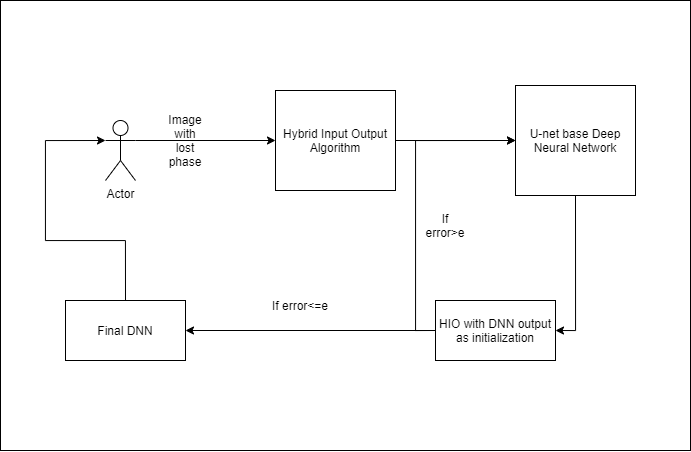

The diagram above was exported from draw.io. Its source (the exported page's mxGraphModel, read from the mxfile embedded in the PNG):
<mxGraphModel dx="1504" dy="613" grid="1" gridSize="10" guides="1" tooltips="1" connect="1" arrows="1" fold="1" page="1" pageScale="1" pageWidth="827" pageHeight="1169" math="0" shadow="0">
  <root>
    <mxCell id="0" />
    <mxCell id="1" parent="0" />
    <mxCell id="De0T7EzkBdDhSOnqJbhv-19" value="" style="rounded=0;whiteSpace=wrap;html=1;" vertex="1" parent="1">
      <mxGeometry x="90" y="70" width="690" height="450" as="geometry" />
    </mxCell>
    <mxCell id="De0T7EzkBdDhSOnqJbhv-20" style="edgeStyle=orthogonalEdgeStyle;rounded=0;orthogonalLoop=1;jettySize=auto;html=1;exitX=1;exitY=0.3333333333333333;exitDx=0;exitDy=0;exitPerimeter=0;entryX=0;entryY=0.5;entryDx=0;entryDy=0;" edge="1" parent="1" source="De0T7EzkBdDhSOnqJbhv-21" target="De0T7EzkBdDhSOnqJbhv-23">
      <mxGeometry relative="1" as="geometry" />
    </mxCell>
    <mxCell id="De0T7EzkBdDhSOnqJbhv-21" value="Actor" style="shape=umlActor;verticalLabelPosition=bottom;verticalAlign=top;html=1;outlineConnect=0;" vertex="1" parent="1">
      <mxGeometry x="195" y="190" width="30" height="60" as="geometry" />
    </mxCell>
    <mxCell id="De0T7EzkBdDhSOnqJbhv-22" style="edgeStyle=orthogonalEdgeStyle;rounded=0;orthogonalLoop=1;jettySize=auto;html=1;exitX=1;exitY=0.5;exitDx=0;exitDy=0;" edge="1" parent="1" source="De0T7EzkBdDhSOnqJbhv-23" target="De0T7EzkBdDhSOnqJbhv-26">
      <mxGeometry relative="1" as="geometry" />
    </mxCell>
    <mxCell id="De0T7EzkBdDhSOnqJbhv-23" value="Hybrid Input Output&lt;br&gt;Algorithm" style="rounded=0;whiteSpace=wrap;html=1;" vertex="1" parent="1">
      <mxGeometry x="365" y="160" width="120" height="100" as="geometry" />
    </mxCell>
    <mxCell id="De0T7EzkBdDhSOnqJbhv-24" value="Image with lost phase" style="text;html=1;strokeColor=none;fillColor=none;align=center;verticalAlign=middle;whiteSpace=wrap;rounded=0;" vertex="1" parent="1">
      <mxGeometry x="255" y="200" width="40" height="20" as="geometry" />
    </mxCell>
    <mxCell id="De0T7EzkBdDhSOnqJbhv-25" style="edgeStyle=orthogonalEdgeStyle;rounded=0;orthogonalLoop=1;jettySize=auto;html=1;exitX=0.5;exitY=1;exitDx=0;exitDy=0;entryX=1;entryY=0.5;entryDx=0;entryDy=0;" edge="1" parent="1" source="De0T7EzkBdDhSOnqJbhv-26" target="De0T7EzkBdDhSOnqJbhv-29">
      <mxGeometry relative="1" as="geometry" />
    </mxCell>
    <mxCell id="De0T7EzkBdDhSOnqJbhv-26" value="U-net base Deep Neural Network" style="rounded=0;whiteSpace=wrap;html=1;" vertex="1" parent="1">
      <mxGeometry x="605" y="155" width="120" height="110" as="geometry" />
    </mxCell>
    <mxCell id="De0T7EzkBdDhSOnqJbhv-27" style="edgeStyle=orthogonalEdgeStyle;rounded=0;orthogonalLoop=1;jettySize=auto;html=1;exitX=0;exitY=0.5;exitDx=0;exitDy=0;entryX=0;entryY=0.5;entryDx=0;entryDy=0;" edge="1" parent="1" source="De0T7EzkBdDhSOnqJbhv-29" target="De0T7EzkBdDhSOnqJbhv-26">
      <mxGeometry relative="1" as="geometry" />
    </mxCell>
    <mxCell id="De0T7EzkBdDhSOnqJbhv-28" style="edgeStyle=orthogonalEdgeStyle;rounded=0;orthogonalLoop=1;jettySize=auto;html=1;entryX=1;entryY=0.5;entryDx=0;entryDy=0;" edge="1" parent="1" source="De0T7EzkBdDhSOnqJbhv-29" target="De0T7EzkBdDhSOnqJbhv-32">
      <mxGeometry relative="1" as="geometry" />
    </mxCell>
    <mxCell id="De0T7EzkBdDhSOnqJbhv-29" value="HIO with DNN output as initialization" style="rounded=0;whiteSpace=wrap;html=1;" vertex="1" parent="1">
      <mxGeometry x="525" y="370" width="120" height="60" as="geometry" />
    </mxCell>
    <mxCell id="De0T7EzkBdDhSOnqJbhv-30" value="If error&amp;gt;e" style="text;html=1;strokeColor=none;fillColor=none;align=center;verticalAlign=middle;whiteSpace=wrap;rounded=0;" vertex="1" parent="1">
      <mxGeometry x="515" y="220" width="40" height="150" as="geometry" />
    </mxCell>
    <mxCell id="De0T7EzkBdDhSOnqJbhv-31" style="edgeStyle=orthogonalEdgeStyle;rounded=0;orthogonalLoop=1;jettySize=auto;html=1;exitX=0.5;exitY=0;exitDx=0;exitDy=0;entryX=0;entryY=0.3333333333333333;entryDx=0;entryDy=0;entryPerimeter=0;" edge="1" parent="1" source="De0T7EzkBdDhSOnqJbhv-32" target="De0T7EzkBdDhSOnqJbhv-21">
      <mxGeometry relative="1" as="geometry" />
    </mxCell>
    <mxCell id="De0T7EzkBdDhSOnqJbhv-32" value="Final DNN" style="rounded=0;whiteSpace=wrap;html=1;" vertex="1" parent="1">
      <mxGeometry x="155" y="370" width="120" height="60" as="geometry" />
    </mxCell>
    <mxCell id="De0T7EzkBdDhSOnqJbhv-33" value="If error&amp;lt;=e" style="text;html=1;strokeColor=none;fillColor=none;align=center;verticalAlign=middle;whiteSpace=wrap;rounded=0;" vertex="1" parent="1">
      <mxGeometry x="335" y="360" width="110" height="30" as="geometry" />
    </mxCell>
  </root>
</mxGraphModel>